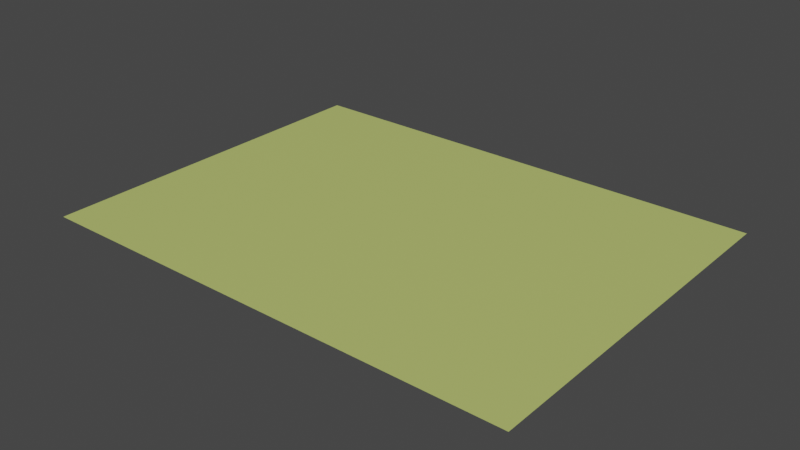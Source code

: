 # Source: Paper_Standard_Big.blend  (saved by Blender 3.5.10; exported with 4.5.12 LTS)
import bpy
from mathutils import Matrix  # noqa: F401  (used for matrix-valued properties, if any)

bpy.ops.wm.read_factory_settings(use_empty=True)
scene = bpy.context.scene
scene.name = 'Scene'

# ---- collections
col_collection = bpy.data.collections.new('Collection'); scene.collection.children.link(col_collection)

# ---- materials (node trees are filled in below, after node groups)
mat_paper = bpy.data.materials.new('Paper')
mat_paper.use_transparent_shadow = False

# ---- material node trees
mat_paper.use_nodes = True; mat_paper.node_tree.nodes.clear()
_N = mat_paper.node_tree.nodes; _L = mat_paper.node_tree.links
n0 = _N.new('ShaderNodeBsdfPrincipled'); n0.name = 'Principled BSDF'; n0.location = (10, 300)
n0.distribution = 'GGX'
n0.subsurface_method = 'RANDOM_WALK_SKIN'
n0.inputs[0].default_value = (0.5094, 0.5926, 0.164, 1.0)
n0.inputs[3].default_value = 1.45
n0.inputs[27].default_value = (0.0, 0.0, 0.0, 1.0)
n0.inputs[28].default_value = 1.0
n1 = _N.new('ShaderNodeOutputMaterial'); n1.name = 'Material Output'; n1.location = (300, 300)
_L.new(n0.outputs[0], n1.inputs[0])
n1.is_active_output = True

# ---- world
world_world = bpy.data.worlds.new('World'); scene.world = world_world
world_world.use_nodes = True; world_world.node_tree.nodes.clear()
_N = world_world.node_tree.nodes; _L = world_world.node_tree.links
n0 = _N.new('ShaderNodeOutputWorld'); n0.name = 'World Output'; n0.location = (300, 300)
n1 = _N.new('ShaderNodeBackground'); n1.name = 'Background'; n1.location = (10, 300)
n1.inputs[0].default_value = (0.05088, 0.05088, 0.05088, 1.0)
_L.new(n1.outputs[0], n0.inputs[0])
n0.is_active_output = True
world_world.color = (0.05088, 0.05088, 0.05088)
world_world.use_sun_shadow = False
world_world.sun_shadow_jitter_overblur = 0.0

# ---- meshes
me_plane_001 = bpy.data.meshes.new('Plane.001')
me_plane_001.from_pydata([(-0.1955, -0.07295, 0.0), (-2.257e-08, -0.07295, 0.0), (-0.1955, 0.07295, 0.0), (-2.257e-08, 0.07295, 0.0)], [], [(0, 1, 3, 2)])
_uv = me_plane_001.uv_layers.new(name='UVMap')
_uv.uv.foreach_set('vector', [0.0, 0.0, 1.0, 0.0, 1.0, 1.0, 0.0, 1.0])
me_plane_001.materials.append(mat_paper)
me_plane_001.update()

# ---- objects
ob_paper_standard_big = bpy.data.objects.new('Paper_Standard_Big', me_plane_001)

# ---- transforms, parenting, visibility, modifiers, constraints
ob_paper_standard_big.location = (0.0, 0.0, 0.0)

# ---- collection membership
col_collection.objects.link(ob_paper_standard_big)

# ---- scene / render settings (as saved in the file)
scene.frame_start = 1; scene.frame_end = 250; scene.frame_set(1)
scene.render.engine = 'BLENDER_EEVEE_NEXT'
scene.cycles.sampling_pattern = 'TABULATED_SOBOL'
scene.view_settings.view_transform = 'Filmic'
bpy.context.view_layer.update()

# ---- added for rendering (the .blend has no active camera and no usable light): camera, sun
cam_auto = bpy.data.cameras.new('AutoCamera')
cam_auto.lens = 50.0
cam_auto.sensor_width = 36.0
cam_auto.clip_end = 1000.0
ob_auto_camera = bpy.data.objects.new('AutoCamera', cam_auto)
scene.collection.objects.link(ob_auto_camera)
ob_auto_camera.location = (0.127947, -0.270835, 0.180557)
ob_auto_camera.rotation_euler = (1.09748, -7.21219e-08, 0.694738)
scene.camera = ob_auto_camera
light_auto_sun = bpy.data.lights.new('AutoSun', 'SUN')
light_auto_sun.energy = 3.0
light_auto_sun.angle = 0.0523599
ob_auto_sun = bpy.data.objects.new('AutoSun', light_auto_sun)
scene.collection.objects.link(ob_auto_sun)
ob_auto_sun.rotation_euler = (0.872665, 0.174533, 0.523599)
bpy.context.view_layer.update()
